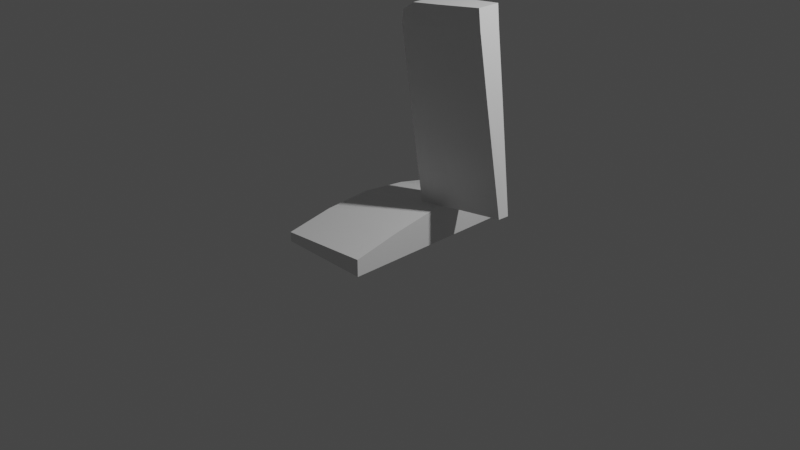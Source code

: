 # Source: bueste.blend  (saved by Blender 2.90.8; exported with 4.5.12 LTS)
import bpy
from mathutils import Matrix  # noqa: F401  (used for matrix-valued properties, if any)

bpy.ops.wm.read_factory_settings(use_empty=True)
scene = bpy.context.scene
scene.name = 'Scene'

# ---- collections
col_collection = bpy.data.collections.new('Collection'); scene.collection.children.link(col_collection)

# ---- materials (node trees are filled in below, after node groups)
mat_material = bpy.data.materials.new('Material')
mat_material.alpha_threshold = 0.0
mat_material.use_transparent_shadow = False
mat_material.line_color = (0.0, 0.0, 0.0, 1.0)

# ---- material node trees
mat_material.use_nodes = True; mat_material.node_tree.nodes.clear()
_N = mat_material.node_tree.nodes; _L = mat_material.node_tree.links
n0 = _N.new('ShaderNodeOutputMaterial'); n0.name = 'Material Output'; n0.location = (300, 300)
n1 = _N.new('ShaderNodeBsdfPrincipled'); n1.name = 'Principled BSDF'; n1.location = (10, 300)
n1.distribution = 'GGX'
n1.subsurface_method = 'BURLEY'
n1.inputs[2].default_value = 0.4
n1.inputs[3].default_value = 1.45
n1.inputs[27].default_value = (0.0, 0.0, 0.0, 1.0)
n1.inputs[28].default_value = 1.0
_L.new(n1.outputs[0], n0.inputs[0])
n0.is_active_output = True

# ---- world
world_world = bpy.data.worlds.new('World'); scene.world = world_world
world_world.use_nodes = True; world_world.node_tree.nodes.clear()
_N = world_world.node_tree.nodes; _L = world_world.node_tree.links
n0 = _N.new('ShaderNodeOutputWorld'); n0.name = 'World Output'; n0.location = (300, 300)
n1 = _N.new('ShaderNodeBackground'); n1.name = 'Background'; n1.location = (10, 300)
n1.inputs[0].default_value = (0.05088, 0.05088, 0.05088, 1.0)
_L.new(n1.outputs[0], n0.inputs[0])
n0.is_active_output = True
world_world.color = (0.05088, 0.05088, 0.05088)
world_world.use_sun_shadow = False
world_world.sun_shadow_jitter_overblur = 0.0

# ---- cameras
cam_camera = bpy.data.cameras.new('Camera')
cam_camera.clip_end = 100.0
cam_camera.ortho_scale = 7.314

# ---- lights
light_light = bpy.data.lights.new('Light', 'POINT')
light_light.transmission_factor = 0.0
light_light.energy = 1000.0
light_light.shadow_soft_size = 0.1
light_light.shadow_maximum_resolution = 0.006
light_light.use_absolute_resolution = True

# ---- meshes
me_cube = bpy.data.meshes.new('Cube')
me_cube.from_pydata([(-0.5, -1.0, -0.09), (-0.5, -1.0, 0.01157), (-0.5, 1.0, -0.09), (-0.5, 1.0, -0.02278), (0.5, -1.0, -0.09), (0.5, -1.0, 0.09), (0.5, 1.0, -0.09), (0.5, 1.0, 0.1715), (-0.5, 0.5, -0.09), (-0.5, 0.0, -0.09), (-0.5, -0.5, -0.09), (-0.5, -0.5, 0.1084), (-0.5, 0.0, 0.1456), (-0.5, 0.5, 0.09), (0.5, -0.5, -0.09), (0.5, 0.0, -0.09), (0.5, 0.5, -0.09), (0.5, 0.5, 0.2602), (0.5, 0.0, 0.2825), (0.5, -0.5, 0.1994), (0.2087, 0.1132, 0.236), (0.003996, 0.05141, 2.154), (0.2243, 0.4127, 0.2419), (0.01953, 0.4222, 2.16), (1.199, 0.1554, 0.3648), (0.9395, 0.06953, 2.348), (1.214, 0.2627, 0.3708), (0.9551, 0.2963, 2.354), (0.0624, 0.07997, 1.355), (-0.02407, 0.06116, 2.016), (-0.008538, 0.428, 2.022), (0.07794, 0.423, 1.361), (0.9817, 0.2891, 2.15), (1.068, 0.2825, 1.489), (0.9661, 0.06799, 2.144), (1.053, 0.09701, 1.483), (0.7261, 0.3351, 0.3072), (0.396, 0.3922, 0.2643), (0.1366, 0.3884, 2.247), (0.4667, 0.3593, 2.29), (0.3805, 0.115, 0.2583), (0.7105, 0.1361, 0.3013), (0.4511, 0.05973, 2.284), (0.1211, 0.06652, 2.241), (0.5642, 0.0724, 1.42), (0.2341, 0.06926, 1.377), (0.4777, 0.05939, 2.081), (0.1477, 0.05693, 2.038), (0.2497, 0.4123, 1.383), (0.5797, 0.368, 1.426), (0.1632, 0.4093, 2.044), (0.4933, 0.3629, 2.087)], [], [(8, 13, 3, 2), (2, 3, 7, 6), (14, 19, 5, 4), (4, 5, 1, 0), (10, 14, 4, 0), (19, 11, 1, 5), (7, 3, 13, 17), (17, 13, 12, 18), (18, 12, 11, 19), (2, 6, 16, 8), (8, 16, 15, 9), (9, 15, 14, 10), (6, 7, 17, 16), (16, 17, 18, 15), (15, 18, 19, 14), (0, 1, 11, 10), (10, 11, 12, 9), (9, 12, 13, 8), (29, 21, 23, 30), (51, 39, 27, 32), (32, 27, 25, 34), (47, 43, 21, 29), (36, 26, 24, 41), (38, 23, 21, 43), (40, 45, 28, 20), (45, 47, 29, 28), (26, 33, 35, 24), (33, 32, 34, 35), (36, 49, 33, 26), (49, 51, 32, 33), (20, 28, 31, 22), (28, 29, 30, 31), (31, 30, 50, 48), (48, 50, 51, 49), (22, 31, 48, 37), (37, 48, 49, 36), (35, 34, 46, 44), (44, 46, 47, 45), (24, 35, 44, 41), (41, 44, 45, 40), (27, 39, 42, 25), (39, 38, 43, 42), (22, 37, 40, 20), (37, 36, 41, 40), (34, 25, 42, 46), (46, 42, 43, 47), (30, 23, 38, 50), (50, 38, 39, 51)])
_uv = me_cube.uv_layers.new(name='UVMap')
_uv.uv.foreach_set('vector', [0.375, 0.1875, 0.625, 0.1875, 0.4684, 0.25, 0.375, 0.25, 0.375, 0.25, 0.4684, 0.25, 0.625, 0.5, 0.375, 0.5, 0.375, 0.6875, 0.625, 0.6875, 0.625, 0.75, 0.375, 0.75, 0.375, 0.75, 0.625, 0.75, 0.625, 1.0, 0.375, 1.0, 0.125, 0.6875, 0.375, 0.6875, 0.375, 0.75, 0.125, 0.75, 0.625, 0.6875, 0.875, 0.6875, 0.875, 0.75, 0.625, 0.75, 0.625, 0.5, 0.875, 0.5, 0.875, 0.5625, 0.625, 0.5625, 0.625, 0.5625, 0.875, 0.5625, 0.875, 0.625, 0.625, 0.625, 0.625, 0.625, 0.875, 0.625, 0.875, 0.6875, 0.625, 0.6875, 0.125, 0.5, 0.375, 0.5, 0.375, 0.5625, 0.125, 0.5625, 0.125, 0.5625, 0.375, 0.5625, 0.375, 0.625, 0.125, 0.625, 0.125, 0.625, 0.375, 0.625, 0.375, 0.6875, 0.125, 0.6875, 0.375, 0.5, 0.625, 0.5, 0.625, 0.5625, 0.375, 0.5625, 0.375, 0.5625, 0.625, 0.5625, 0.625, 0.625, 0.375, 0.625, 0.375, 0.625, 0.625, 0.625, 0.625, 0.6875, 0.375, 0.6875, 0.375, 0.0, 0.625, 0.0, 0.625, 0.0625, 0.375, 0.0625, 0.375, 0.0625, 0.625, 0.0625, 0.625, 0.125, 0.375, 0.125, 0.375, 0.125, 0.625, 0.125, 0.625, 0.1875, 0.375, 0.1875, 0.5994, 0.0, 0.625, 0.0, 0.625, 0.25, 0.5994, 0.25, 0.5994, 0.3767, 0.625, 0.3767, 0.625, 0.5, 0.5994, 0.5, 0.5994, 0.5, 0.625, 0.5, 0.625, 0.75, 0.5994, 0.75, 0.5994, 0.9566, 0.625, 0.9566, 0.625, 1.0, 0.5994, 1.0, 0.2517, 0.5, 0.375, 0.5, 0.375, 0.75, 0.2517, 0.75, 0.8316, 0.5, 0.875, 0.5, 0.875, 0.75, 0.8316, 0.75, 0.375, 0.9566, 0.516, 0.9566, 0.516, 1.0, 0.375, 1.0, 0.516, 0.9566, 0.5994, 0.9566, 0.5994, 1.0, 0.516, 1.0, 0.375, 0.5, 0.516, 0.5, 0.516, 0.75, 0.375, 0.75, 0.516, 0.5, 0.5994, 0.5, 0.5994, 0.75, 0.516, 0.75, 0.375, 0.3767, 0.516, 0.3767, 0.516, 0.5, 0.375, 0.5, 0.516, 0.3767, 0.5994, 0.3767, 0.5994, 0.5, 0.516, 0.5, 0.375, 0.0, 0.516, 0.0, 0.516, 0.25, 0.375, 0.25, 0.516, 0.0, 0.5994, 0.0, 0.5994, 0.25, 0.516, 0.25, 0.516, 0.25, 0.5994, 0.25, 0.5994, 0.2934, 0.516, 0.2934, 0.516, 0.2934, 0.5994, 0.2934, 0.5994, 0.3767, 0.516, 0.3767, 0.375, 0.25, 0.516, 0.25, 0.516, 0.2934, 0.375, 0.2934, 0.375, 0.2934, 0.516, 0.2934, 0.516, 0.3767, 0.375, 0.3767, 0.516, 0.75, 0.5994, 0.75, 0.5994, 0.8733, 0.516, 0.8733, 0.516, 0.8733, 0.5994, 0.8733, 0.5994, 0.9566, 0.516, 0.9566, 0.375, 0.75, 0.516, 0.75, 0.516, 0.8733, 0.375, 0.8733, 0.375, 0.8733, 0.516, 0.8733, 0.516, 0.9566, 0.375, 0.9566, 0.625, 0.5, 0.7483, 0.5, 0.7483, 0.75, 0.625, 0.75, 0.7483, 0.5, 0.8316, 0.5, 0.8316, 0.75, 0.7483, 0.75, 0.125, 0.5, 0.1684, 0.5, 0.1684, 0.75, 0.125, 0.75, 0.1684, 0.5, 0.2517, 0.5, 0.2517, 0.75, 0.1684, 0.75, 0.5994, 0.75, 0.625, 0.75, 0.625, 0.8733, 0.5994, 0.8733, 0.5994, 0.8733, 0.625, 0.8733, 0.625, 0.9566, 0.5994, 0.9566, 0.5994, 0.25, 0.625, 0.25, 0.625, 0.2934, 0.5994, 0.2934, 0.5994, 0.2934, 0.625, 0.2934, 0.625, 0.3767, 0.5994, 0.3767])
me_cube.materials.append(mat_material)
me_cube.use_remesh_preserve_volume = False
me_cube.use_remesh_preserve_attributes = False
me_cube.use_mirror_vertex_groups = False
me_cube.update()

# ---- objects
ob_cube = bpy.data.objects.new('Cube', me_cube)
ob_light = bpy.data.objects.new('Light', light_light)
ob_camera = bpy.data.objects.new('Camera', cam_camera)

# ---- transforms, parenting, visibility, modifiers, constraints
ob_cube.location = (0.0, 0.0, 0.0)
ob_cube.lock_rotations_4d = False
ob_cube.empty_display_type = 'ARROWS'
ob_cube.lineart.crease_threshold = 0.0
ob_light.location = (4.076, 1.005, 5.904)
ob_light.rotation_euler = (0.6503, 0.05522, 1.866)
ob_light.lock_rotations_4d = False
ob_light.empty_display_type = 'ARROWS'
ob_light.color = (0.0, 0.0, 0.0, 0.0)
ob_light.lineart.crease_threshold = 0.0
ob_camera.location = (7.359, -6.926, 4.958)
ob_camera.rotation_euler = (1.109, 0.0, 0.8149)
ob_camera.lock_rotations_4d = False
ob_camera.empty_display_type = 'ARROWS'
ob_camera.color = (0.0, 0.0, 0.0, 0.0)
ob_camera.display_type = 'WIRE'
ob_camera.lineart.crease_threshold = 0.0

# ---- collection membership
col_collection.objects.link(ob_cube)
col_collection.objects.link(ob_light)
col_collection.objects.link(ob_camera)

# ---- scene / render settings (as saved in the file)
scene.camera = ob_camera
scene.frame_start = 1; scene.frame_end = 250; scene.frame_set(1)
scene.render.engine = 'BLENDER_EEVEE_NEXT'
scene.cycles.use_denoising = False
scene.cycles.samples = 128
scene.cycles.sampling_pattern = 'TABULATED_SOBOL'
scene.cycles.use_adaptive_sampling = False
scene.cycles.use_light_tree = False
scene.view_settings.view_transform = 'Filmic'
bpy.context.view_layer.update()
